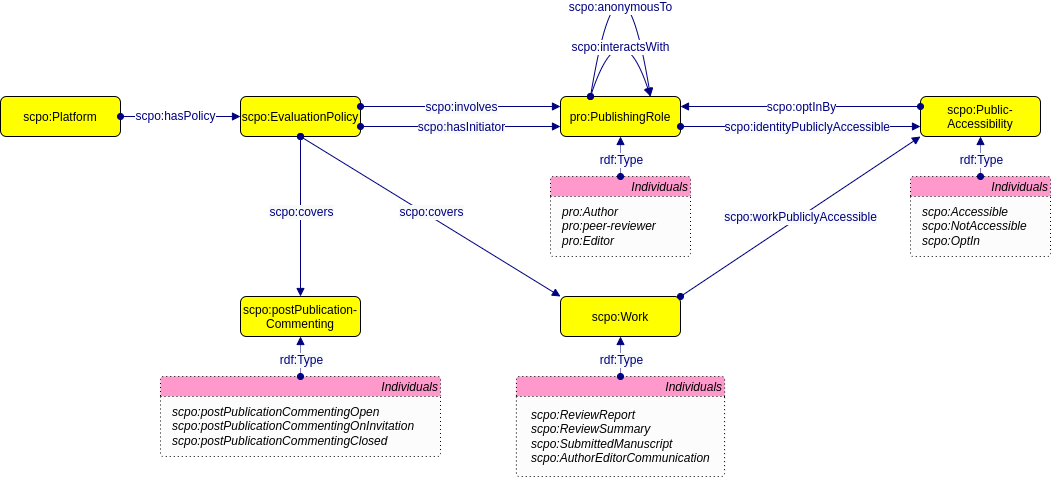

The diagram above was exported from draw.io. Its source (the exported page's mxGraphModel, read from the mxfile embedded in the PNG):
<mxGraphModel dx="1834" dy="876" grid="1" gridSize="10" guides="1" tooltips="1" connect="1" arrows="1" fold="1" page="0" pageScale="1" pageWidth="827" pageHeight="1169" background="none" math="0" shadow="0">
  <root>
    <mxCell id="0" />
    <mxCell id="1" parent="0" />
    <mxCell id="jqNX5RoaksAqMUhYsRNB-9" value="scpo:EvaluationPolicy" style="graphMlID=n4;shape=rect;rounded=1;arcsize=30;fillColor=#ffff00;strokeColor=#000000;strokeWidth=1.0" parent="1" vertex="1">
      <mxGeometry x="200" y="280" width="120" height="40" as="geometry" />
    </mxCell>
    <mxCell id="jqNX5RoaksAqMUhYsRNB-7" value="" style="graphMlID=e0;rounded=0;endArrow=block;strokeColor=#000080;strokeWidth=1.0;startArrow=oval;startFill=1;endFill=1;fontFamily=Helvetica;fontSize=11;entryX=0;entryY=0.75;entryDx=0;entryDy=0;exitX=1;exitY=0.75;exitDx=0;exitDy=0;" parent="1" source="jqNX5RoaksAqMUhYsRNB-9" target="jqNX5RoaksAqMUhYsRNB-21" edge="1">
      <mxGeometry relative="1" as="geometry">
        <mxPoint x="290" y="310" as="sourcePoint" />
        <mxPoint x="530" y="620" as="targetPoint" />
      </mxGeometry>
    </mxCell>
    <mxCell id="jqNX5RoaksAqMUhYsRNB-8" value="&lt;span style=&quot;color: rgb(0, 0, 128); font-size: 12px; background-color: rgb(248, 249, 250);&quot;&gt;scpo:hasInitiator&lt;/span&gt;" style="text;html=1;align=center;verticalAlign=middle;resizable=0;points=[];labelBackgroundColor=#ffffff;fontSize=12;fontFamily=Helvetica;" parent="jqNX5RoaksAqMUhYsRNB-7" vertex="1" connectable="0">
      <mxGeometry relative="1" as="geometry">
        <mxPoint as="offset" />
      </mxGeometry>
    </mxCell>
    <mxCell id="jqNX5RoaksAqMUhYsRNB-5" value="" style="graphMlID=e0;rounded=0;endArrow=block;strokeColor=#000080;strokeWidth=1.0;startArrow=oval;startFill=1;endFill=1;fontFamily=Helvetica;fontSize=11;entryX=0;entryY=0.25;entryDx=0;entryDy=0;exitX=1;exitY=0.25;exitDx=0;exitDy=0;" parent="1" source="jqNX5RoaksAqMUhYsRNB-9" target="jqNX5RoaksAqMUhYsRNB-21" edge="1">
      <mxGeometry relative="1" as="geometry">
        <mxPoint x="340" y="690" as="sourcePoint" />
        <mxPoint x="260" y="550" as="targetPoint" />
      </mxGeometry>
    </mxCell>
    <mxCell id="jqNX5RoaksAqMUhYsRNB-6" value="&lt;span style=&quot;color: rgb(0, 0, 128); font-size: 12px; background-color: rgb(248, 249, 250);&quot;&gt;scpo:involves&lt;/span&gt;" style="text;html=1;align=center;verticalAlign=middle;resizable=0;points=[];labelBackgroundColor=#ffffff;fontSize=12;fontFamily=Helvetica;" parent="jqNX5RoaksAqMUhYsRNB-5" vertex="1" connectable="0">
      <mxGeometry relative="1" as="geometry">
        <mxPoint as="offset" />
      </mxGeometry>
    </mxCell>
    <mxCell id="jqNX5RoaksAqMUhYsRNB-10" value="scpo:Platform" style="graphMlID=n4;shape=rect;rounded=1;arcsize=30;fillColor=#ffff00;strokeColor=#000000;strokeWidth=1.0;fontFamily=Helvetica;fontSize=12;" parent="1" vertex="1">
      <mxGeometry x="-40" y="280" width="120" height="40" as="geometry" />
    </mxCell>
    <mxCell id="jqNX5RoaksAqMUhYsRNB-11" value="" style="graphMlID=e0;rounded=0;endArrow=block;strokeColor=#000080;strokeWidth=1.0;startArrow=oval;startFill=1;endFill=1;fontFamily=Helvetica;elbow=vertical;fontSize=12;" parent="1" source="jqNX5RoaksAqMUhYsRNB-10" target="jqNX5RoaksAqMUhYsRNB-9" edge="1">
      <mxGeometry relative="1" as="geometry">
        <mxPoint x="-120" y="190" as="sourcePoint" />
        <mxPoint x="120" y="300" as="targetPoint" />
      </mxGeometry>
    </mxCell>
    <mxCell id="jqNX5RoaksAqMUhYsRNB-12" value="scpo:hasPolicy" style="edgeLabel;html=1;align=center;verticalAlign=middle;resizable=0;points=[];fontSize=12;fontFamily=Helvetica;fontColor=#000080;" parent="jqNX5RoaksAqMUhYsRNB-11" vertex="1" connectable="0">
      <mxGeometry x="-0.1053" y="1" relative="1" as="geometry">
        <mxPoint as="offset" />
      </mxGeometry>
    </mxCell>
    <mxCell id="jqNX5RoaksAqMUhYsRNB-21" value="pro:PublishingRole" style="graphMlID=n4;shape=rect;rounded=1;arcsize=30;fillColor=#ffff00;strokeColor=#000000;strokeWidth=1.0" parent="1" vertex="1">
      <mxGeometry x="520" y="280" width="120" height="40" as="geometry" />
    </mxCell>
    <mxCell id="jqNX5RoaksAqMUhYsRNB-25" value="" style="graphMlID=e0;rounded=0;endArrow=block;strokeColor=#000080;strokeWidth=1.0;startArrow=oval;startFill=1;endFill=1;fontFamily=Helvetica;elbow=vertical;fontSize=12;edgeStyle=orthogonalEdgeStyle;exitX=0.25;exitY=0;exitDx=0;exitDy=0;entryX=0.75;entryY=0;entryDx=0;entryDy=0;curved=1;" parent="1" source="jqNX5RoaksAqMUhYsRNB-21" target="jqNX5RoaksAqMUhYsRNB-21" edge="1">
      <mxGeometry relative="1" as="geometry">
        <mxPoint x="680" y="159.5" as="sourcePoint" />
        <mxPoint x="643.0500000000002" y="550" as="targetPoint" />
        <Array as="points">
          <mxPoint x="580" y="100" />
        </Array>
      </mxGeometry>
    </mxCell>
    <mxCell id="jqNX5RoaksAqMUhYsRNB-26" value="scpo:anonymousTo" style="edgeLabel;html=1;align=center;verticalAlign=middle;resizable=0;points=[];fontSize=12;fontFamily=Helvetica;fontColor=#000080;" parent="jqNX5RoaksAqMUhYsRNB-25" vertex="1" connectable="0">
      <mxGeometry x="-0.1053" y="1" relative="1" as="geometry">
        <mxPoint x="4" y="71" as="offset" />
      </mxGeometry>
    </mxCell>
    <mxCell id="jqNX5RoaksAqMUhYsRNB-34" value="scpo:Work" style="graphMlID=n4;shape=rect;rounded=1;arcsize=30;fillColor=#FFFF00;strokeColor=#000000;strokeWidth=1.0" parent="1" vertex="1">
      <mxGeometry x="520" y="480" width="120" height="40" as="geometry" />
    </mxCell>
    <mxCell id="jqNX5RoaksAqMUhYsRNB-38" value="" style="graphMlID=e0;rounded=0;endArrow=block;strokeColor=#000080;strokeWidth=1.0;startArrow=oval;startFill=1;endFill=1;fontFamily=Helvetica;fontSize=11;exitX=0.5;exitY=1;exitDx=0;exitDy=0;entryX=0;entryY=0;entryDx=0;entryDy=0;" parent="1" source="jqNX5RoaksAqMUhYsRNB-9" target="jqNX5RoaksAqMUhYsRNB-34" edge="1">
      <mxGeometry relative="1" as="geometry">
        <mxPoint x="290" y="310" as="sourcePoint" />
        <mxPoint x="530" y="620" as="targetPoint" />
      </mxGeometry>
    </mxCell>
    <mxCell id="jqNX5RoaksAqMUhYsRNB-39" value="&lt;span style=&quot;color: rgb(0, 0, 128); font-size: 12px; background-color: rgb(248, 249, 250);&quot;&gt;scpo:covers&lt;/span&gt;" style="text;html=1;align=center;verticalAlign=middle;resizable=0;points=[];labelBackgroundColor=#ffffff;fontSize=12;fontFamily=Helvetica;" parent="jqNX5RoaksAqMUhYsRNB-38" vertex="1" connectable="0">
      <mxGeometry relative="1" as="geometry">
        <mxPoint y="-5" as="offset" />
      </mxGeometry>
    </mxCell>
    <mxCell id="dO-Xu6t4-0YCVlXrp8EN-14" value="" style="graphMlID=e0;rounded=0;endArrow=block;strokeColor=#000080;strokeWidth=1.0;startArrow=oval;startFill=1;endFill=1;fontFamily=Helvetica;elbow=vertical;fontSize=12;exitX=0.25;exitY=0;exitDx=0;exitDy=0;entryX=0.75;entryY=0;entryDx=0;entryDy=0;edgeStyle=orthogonalEdgeStyle;curved=1;" parent="1" source="jqNX5RoaksAqMUhYsRNB-21" target="jqNX5RoaksAqMUhYsRNB-21" edge="1">
      <mxGeometry relative="1" as="geometry">
        <mxPoint x="540" y="290" as="sourcePoint" />
        <mxPoint x="640" y="290" as="targetPoint" />
        <Array as="points">
          <mxPoint x="580" y="190" />
        </Array>
      </mxGeometry>
    </mxCell>
    <mxCell id="dO-Xu6t4-0YCVlXrp8EN-15" value="scpo:interactsWith" style="edgeLabel;html=1;align=center;verticalAlign=middle;resizable=0;points=[];fontSize=12;fontFamily=Helvetica;fontColor=#000080;" parent="dO-Xu6t4-0YCVlXrp8EN-14" vertex="1" connectable="0">
      <mxGeometry x="-0.1053" y="1" relative="1" as="geometry">
        <mxPoint x="4" y="31" as="offset" />
      </mxGeometry>
    </mxCell>
    <mxCell id="reZ1YduYFhE9TnTQI12O-1" value="scpo:Public-&#10;Accessibility" style="graphMlID=n4;shape=rect;rounded=1;arcsize=30;fillColor=#ffff00;strokeColor=#000000;strokeWidth=1.0" parent="1" vertex="1">
      <mxGeometry x="880" y="280" width="120" height="40" as="geometry" />
    </mxCell>
    <mxCell id="reZ1YduYFhE9TnTQI12O-13" value="" style="graphMlID=e0;rounded=0;endArrow=block;strokeColor=#000080;strokeWidth=1.0;startArrow=oval;startFill=1;endFill=1;fontFamily=Helvetica;fontSize=11;exitX=1;exitY=0.75;exitDx=0;exitDy=0;entryX=0;entryY=0.75;entryDx=0;entryDy=0;" parent="1" source="jqNX5RoaksAqMUhYsRNB-21" target="reZ1YduYFhE9TnTQI12O-1" edge="1">
      <mxGeometry relative="1" as="geometry">
        <mxPoint x="910" y="120" as="sourcePoint" />
        <mxPoint x="1195" y="340" as="targetPoint" />
      </mxGeometry>
    </mxCell>
    <mxCell id="reZ1YduYFhE9TnTQI12O-14" value="&lt;span style=&quot;font-size: 12px; background-color: rgb(248, 249, 250);&quot;&gt;scpo:identityPubliclyAccessible&lt;/span&gt;" style="text;html=1;align=right;verticalAlign=middle;resizable=0;points=[];labelBackgroundColor=#ffffff;fontSize=12;fontFamily=Helvetica;fontColor=#000080;" parent="reZ1YduYFhE9TnTQI12O-13" vertex="1" connectable="0">
      <mxGeometry relative="1" as="geometry">
        <mxPoint x="90" as="offset" />
      </mxGeometry>
    </mxCell>
    <mxCell id="reZ1YduYFhE9TnTQI12O-15" value="" style="graphMlID=e0;rounded=0;endArrow=block;strokeColor=#000080;strokeWidth=1.0;startArrow=oval;startFill=1;endFill=1;fontFamily=Helvetica;fontSize=11;exitX=1;exitY=0;exitDx=0;exitDy=0;entryX=0;entryY=1;entryDx=0;entryDy=0;" parent="1" source="jqNX5RoaksAqMUhYsRNB-34" target="reZ1YduYFhE9TnTQI12O-1" edge="1">
      <mxGeometry relative="1" as="geometry">
        <mxPoint x="940" y="30" as="sourcePoint" />
        <mxPoint x="1225" y="250" as="targetPoint" />
      </mxGeometry>
    </mxCell>
    <mxCell id="reZ1YduYFhE9TnTQI12O-16" value="&lt;span style=&quot;color: rgb(0, 0, 128); font-size: 12px; background-color: rgb(248, 249, 250);&quot;&gt;scpo:workPubliclyAccessible&lt;/span&gt;" style="text;html=1;align=center;verticalAlign=middle;resizable=0;points=[];labelBackgroundColor=#ffffff;fontSize=12;fontFamily=Helvetica;" parent="reZ1YduYFhE9TnTQI12O-15" vertex="1" connectable="0">
      <mxGeometry relative="1" as="geometry">
        <mxPoint as="offset" />
      </mxGeometry>
    </mxCell>
    <mxCell id="reZ1YduYFhE9TnTQI12O-17" value="" style="graphMlID=e0;rounded=0;endArrow=block;strokeColor=#000080;strokeWidth=1.0;startArrow=oval;startFill=1;endFill=1;fontFamily=Helvetica;elbow=vertical;fontSize=12;entryX=1;entryY=0.25;entryDx=0;entryDy=0;exitX=0;exitY=0.25;exitDx=0;exitDy=0;" parent="1" source="reZ1YduYFhE9TnTQI12O-1" target="jqNX5RoaksAqMUhYsRNB-21" edge="1">
      <mxGeometry relative="1" as="geometry">
        <mxPoint x="1110" y="530" as="sourcePoint" />
        <mxPoint x="1010" y="450" as="targetPoint" />
      </mxGeometry>
    </mxCell>
    <mxCell id="reZ1YduYFhE9TnTQI12O-19" value="scpo:optInBy" style="edgeLabel;html=1;align=center;verticalAlign=middle;resizable=0;points=[];fontSize=12;fontFamily=Helvetica;fontColor=#000080;" parent="reZ1YduYFhE9TnTQI12O-17" vertex="1" connectable="0">
      <mxGeometry x="-0.2203" y="-2" relative="1" as="geometry">
        <mxPoint x="-26" y="2" as="offset" />
      </mxGeometry>
    </mxCell>
    <mxCell id="usgndKLTBn3LErDOcmCO-2" value="Individuals" style="graphMlID=n2;shape=swimlane;startSize=20;rounded=1;arcSize=5;strokeColor=#000000;strokeWidth=1;dashed=1;dashPattern=1 3;align=right;fillColor=#FF99CC;labelBackgroundColor=none;swimlaneFillColor=#FCFCFC;fontStyle=2" parent="1" vertex="1">
      <mxGeometry x="475.94" y="560" width="208.12" height="100" as="geometry">
        <mxRectangle x="373.75" y="600" width="416.25" height="30" as="alternateBounds" />
      </mxGeometry>
    </mxCell>
    <mxCell id="usgndKLTBn3LErDOcmCO-3" value="scpo:ReviewReport&lt;br style=&quot;font-size: 12px;&quot;&gt;scpo:ReviewSummary&lt;br style=&quot;font-size: 12px;&quot;&gt;scpo:SubmittedManuscript&lt;br style=&quot;font-size: 12px;&quot;&gt;&lt;div style=&quot;font-size: 12px;&quot;&gt;&lt;span style=&quot;background-color: initial; font-size: 12px;&quot;&gt;scpo:AuthorEditorCommunication&lt;/span&gt;&lt;/div&gt;" style="text;html=1;align=left;verticalAlign=middle;resizable=0;points=[];autosize=1;strokeColor=none;fillColor=none;fontFamily=Helvetica;fontSize=12;fontStyle=2" parent="usgndKLTBn3LErDOcmCO-2" vertex="1">
      <mxGeometry x="13.119999999999997" y="25" width="200" height="70" as="geometry" />
    </mxCell>
    <mxCell id="usgndKLTBn3LErDOcmCO-5" value="" style="graphMlID=e5;rounded=0;endArrow=block;strokeColor=#000080;dashed=1;dashPattern=1 1;strokeWidth=1.0;startArrow=oval;startFill=1;endFill=1;fontFamily=Helvetica;fontSize=12;" parent="1" source="usgndKLTBn3LErDOcmCO-2" target="jqNX5RoaksAqMUhYsRNB-34" edge="1">
      <mxGeometry relative="1" as="geometry">
        <mxPoint x="424.06" y="1250" as="sourcePoint" />
        <mxPoint x="370.06" y="1090" as="targetPoint" />
      </mxGeometry>
    </mxCell>
    <mxCell id="usgndKLTBn3LErDOcmCO-6" value="&lt;span style=&quot;color: rgb(0, 0, 128); font-size: 12px; background-color: rgb(248, 249, 250);&quot;&gt;rdf:Type&lt;/span&gt;" style="text;html=1;align=center;verticalAlign=middle;resizable=0;points=[];labelBackgroundColor=#ffffff;fontSize=12;fontFamily=Helvetica;" parent="usgndKLTBn3LErDOcmCO-5" vertex="1" connectable="0">
      <mxGeometry x="-0.1377" y="-3" relative="1" as="geometry">
        <mxPoint x="-3" as="offset" />
      </mxGeometry>
    </mxCell>
    <mxCell id="usgndKLTBn3LErDOcmCO-7" value="Individuals" style="graphMlID=n2;shape=swimlane;startSize=20;rounded=1;arcSize=5;strokeColor=#000000;strokeWidth=1.0;dashed=1;dashPattern=1 3;align=right;fillColor=#FF99CC;labelBackgroundColor=none;swimlaneFillColor=#FCFCFC;fontStyle=2" parent="1" vertex="1">
      <mxGeometry x="510" y="360" width="140" height="80" as="geometry">
        <mxRectangle x="510" y="360" width="140" height="30" as="alternateBounds" />
      </mxGeometry>
    </mxCell>
    <mxCell id="usgndKLTBn3LErDOcmCO-8" value="pro:Author&lt;br&gt;pro:peer-reviewer&lt;br&gt;pro:Editor" style="text;html=1;align=left;verticalAlign=middle;resizable=0;points=[];autosize=1;strokeColor=none;fillColor=none;fontFamily=Helvetica;fontSize=12;fontStyle=2" parent="usgndKLTBn3LErDOcmCO-7" vertex="1">
      <mxGeometry x="10" y="20" width="120" height="60" as="geometry" />
    </mxCell>
    <mxCell id="usgndKLTBn3LErDOcmCO-10" value="" style="graphMlID=e5;rounded=0;endArrow=block;strokeColor=#000080;dashed=1;dashPattern=1 1;strokeWidth=1.0;startArrow=oval;startFill=1;endFill=1;fontFamily=Helvetica;fontSize=12;" parent="1" source="usgndKLTBn3LErDOcmCO-7" target="jqNX5RoaksAqMUhYsRNB-21" edge="1">
      <mxGeometry relative="1" as="geometry">
        <mxPoint x="492.5" y="600" as="sourcePoint" />
        <mxPoint x="582.5" y="310" as="targetPoint" />
      </mxGeometry>
    </mxCell>
    <mxCell id="usgndKLTBn3LErDOcmCO-11" value="&lt;span style=&quot;color: rgb(0, 0, 128); font-size: 12px; background-color: rgb(248, 249, 250);&quot;&gt;rdf:Type&lt;/span&gt;" style="text;html=1;align=center;verticalAlign=middle;resizable=0;points=[];labelBackgroundColor=#ffffff;fontSize=12;fontFamily=Helvetica;" parent="usgndKLTBn3LErDOcmCO-10" vertex="1" connectable="0">
      <mxGeometry x="-0.1377" y="-3" relative="1" as="geometry">
        <mxPoint x="-3" as="offset" />
      </mxGeometry>
    </mxCell>
    <mxCell id="M-l-uhIK45szZ5ybsqer-5" value="scpo:postPublication-&#10;Commenting" style="graphMlID=n4;shape=rect;rounded=1;arcsize=30;fillColor=#ffff00;strokeColor=#000000;strokeWidth=1.0" parent="1" vertex="1">
      <mxGeometry x="200" y="480" width="120" height="40" as="geometry" />
    </mxCell>
    <mxCell id="M-l-uhIK45szZ5ybsqer-6" value="Individuals" style="graphMlID=n2;shape=swimlane;startSize=20;rounded=1;arcSize=5;strokeColor=#000000;strokeWidth=1.0;dashed=1;dashPattern=1 3;align=right;fillColor=#FF99CC;labelBackgroundColor=none;swimlaneFillColor=#FCFCFC;fontStyle=2" parent="1" vertex="1">
      <mxGeometry x="120" y="560" width="280" height="80" as="geometry">
        <mxRectangle x="510" y="80" width="140" height="30" as="alternateBounds" />
      </mxGeometry>
    </mxCell>
    <mxCell id="M-l-uhIK45szZ5ybsqer-7" value="scpo:postPublicationCommentingOpen&lt;br&gt;scpo:postPublicationCommentingOnInvitation&lt;br&gt;scpo:postPublicationCommentingClosed" style="text;html=1;align=left;verticalAlign=middle;resizable=0;points=[];autosize=1;strokeColor=none;fillColor=none;fontFamily=Helvetica;fontSize=12;fontStyle=2" parent="M-l-uhIK45szZ5ybsqer-6" vertex="1">
      <mxGeometry x="10" y="20" width="270" height="60" as="geometry" />
    </mxCell>
    <mxCell id="M-l-uhIK45szZ5ybsqer-8" value="" style="graphMlID=e5;rounded=0;endArrow=block;strokeColor=#000080;dashed=1;dashPattern=1 1;strokeWidth=1.0;startArrow=oval;startFill=1;endFill=1;fontFamily=Helvetica;fontSize=12;" parent="1" source="M-l-uhIK45szZ5ybsqer-6" target="M-l-uhIK45szZ5ybsqer-5" edge="1">
      <mxGeometry relative="1" as="geometry">
        <mxPoint x="-257.5" y="340" as="sourcePoint" />
        <mxPoint x="-167.5" y="50" as="targetPoint" />
      </mxGeometry>
    </mxCell>
    <mxCell id="M-l-uhIK45szZ5ybsqer-9" value="&lt;span style=&quot;color: rgb(0, 0, 128); font-size: 12px; background-color: rgb(248, 249, 250);&quot;&gt;rdf:Type&lt;/span&gt;" style="text;html=1;align=center;verticalAlign=middle;resizable=0;points=[];labelBackgroundColor=#ffffff;fontSize=12;fontFamily=Helvetica;" parent="M-l-uhIK45szZ5ybsqer-8" vertex="1" connectable="0">
      <mxGeometry x="-0.1377" y="-3" relative="1" as="geometry">
        <mxPoint x="-3" as="offset" />
      </mxGeometry>
    </mxCell>
    <mxCell id="2LeMIIpLTIK_1rMqLHZe-4" value="Individuals" style="graphMlID=n2;shape=swimlane;startSize=20;rounded=1;arcSize=5;strokeColor=#000000;strokeWidth=1.0;dashed=1;dashPattern=1 3;align=right;fillColor=#FF99CC;labelBackgroundColor=none;swimlaneFillColor=#FCFCFC;fontStyle=2" parent="1" vertex="1">
      <mxGeometry x="870" y="360" width="140" height="80" as="geometry">
        <mxRectangle x="510" y="360" width="140" height="30" as="alternateBounds" />
      </mxGeometry>
    </mxCell>
    <mxCell id="2LeMIIpLTIK_1rMqLHZe-5" value="scpo:Accessible&lt;br&gt;scpo:NotAccessible&lt;br&gt;scpo:OptIn" style="text;html=1;align=left;verticalAlign=middle;resizable=0;points=[];autosize=1;strokeColor=none;fillColor=none;fontFamily=Helvetica;fontSize=12;fontStyle=2" parent="2LeMIIpLTIK_1rMqLHZe-4" vertex="1">
      <mxGeometry x="10" y="20" width="120" height="60" as="geometry" />
    </mxCell>
    <mxCell id="2LeMIIpLTIK_1rMqLHZe-6" value="" style="graphMlID=e5;rounded=0;endArrow=block;strokeColor=#000080;dashed=1;dashPattern=1 1;strokeWidth=1.0;startArrow=oval;startFill=1;endFill=1;fontFamily=Helvetica;fontSize=12;" parent="1" source="2LeMIIpLTIK_1rMqLHZe-4" target="reZ1YduYFhE9TnTQI12O-1" edge="1">
      <mxGeometry relative="1" as="geometry">
        <mxPoint x="832.5" y="740" as="sourcePoint" />
        <mxPoint x="920" y="460" as="targetPoint" />
      </mxGeometry>
    </mxCell>
    <mxCell id="2LeMIIpLTIK_1rMqLHZe-7" value="&lt;span style=&quot;color: rgb(0, 0, 128); font-size: 12px; background-color: rgb(248, 249, 250);&quot;&gt;rdf:Type&lt;/span&gt;" style="text;html=1;align=center;verticalAlign=middle;resizable=0;points=[];labelBackgroundColor=#ffffff;fontSize=12;fontFamily=Helvetica;" parent="2LeMIIpLTIK_1rMqLHZe-6" vertex="1" connectable="0">
      <mxGeometry x="-0.1377" y="-3" relative="1" as="geometry">
        <mxPoint x="-3" as="offset" />
      </mxGeometry>
    </mxCell>
    <mxCell id="Z_b4CUjZ545mVyU-22fh-1" value="" style="graphMlID=e0;rounded=0;endArrow=block;strokeColor=#000080;strokeWidth=1.0;startArrow=oval;startFill=1;endFill=1;fontFamily=Helvetica;fontSize=11;" parent="1" source="jqNX5RoaksAqMUhYsRNB-9" target="M-l-uhIK45szZ5ybsqer-5" edge="1">
      <mxGeometry relative="1" as="geometry">
        <mxPoint x="270" y="330" as="sourcePoint" />
        <mxPoint x="530" y="490" as="targetPoint" />
      </mxGeometry>
    </mxCell>
    <mxCell id="Z_b4CUjZ545mVyU-22fh-2" value="&lt;span style=&quot;color: rgb(0, 0, 128); font-size: 12px; background-color: rgb(248, 249, 250);&quot;&gt;scpo:covers&lt;/span&gt;" style="text;html=1;align=center;verticalAlign=middle;resizable=0;points=[];labelBackgroundColor=#ffffff;fontSize=12;fontFamily=Helvetica;" parent="Z_b4CUjZ545mVyU-22fh-1" vertex="1" connectable="0">
      <mxGeometry relative="1" as="geometry">
        <mxPoint y="-5" as="offset" />
      </mxGeometry>
    </mxCell>
  </root>
</mxGraphModel>